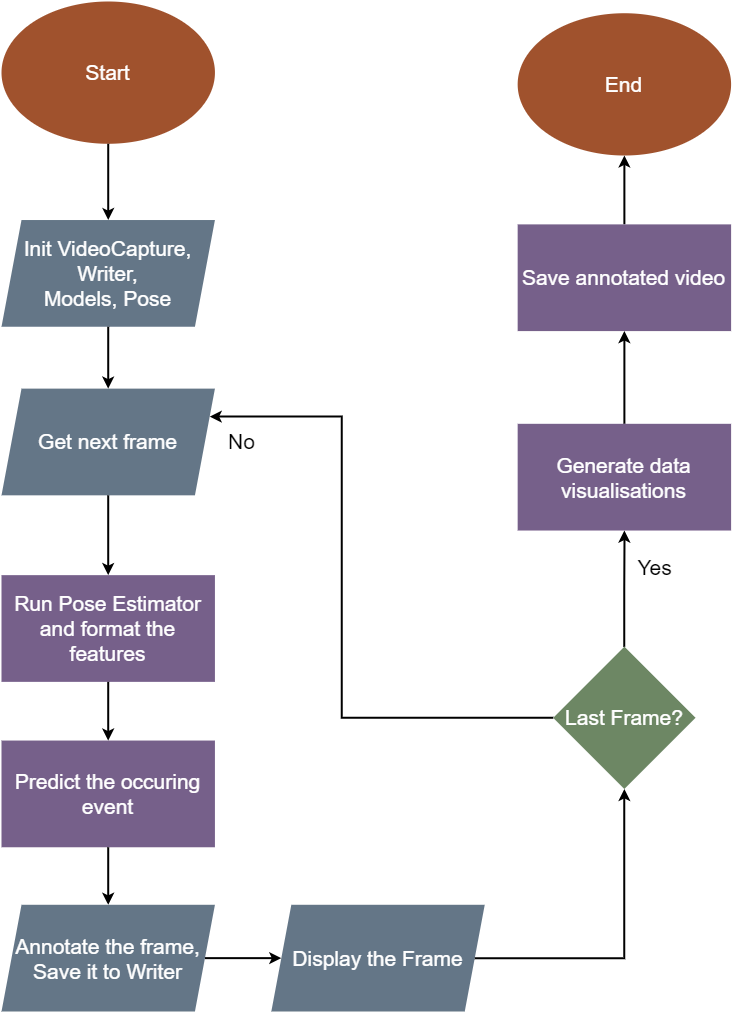

The diagram above was exported from draw.io. Its source (the exported page's mxGraphModel, read from the mxfile embedded in the PNG):
<mxGraphModel dx="392" dy="352" grid="1" gridSize="10" guides="1" tooltips="1" connect="1" arrows="1" fold="1" page="1" pageScale="1" pageWidth="827" pageHeight="1169" math="0" shadow="0">
  <root>
    <mxCell id="0" />
    <mxCell id="1" parent="0" />
    <mxCell id="2" value="Start" style="ellipse;whiteSpace=wrap;html=1;fillColor=#a0522d;fontColor=#ffffff;strokeColor=none;fontSize=21;strokeWidth=2;" vertex="1" parent="1">
      <mxGeometry x="80.00146637349916" y="50" width="213.42773005543123" height="142.2851270154031" as="geometry" />
    </mxCell>
    <mxCell id="3" value="End" style="ellipse;whiteSpace=wrap;html=1;fillColor=#a0522d;fontColor=#ffffff;strokeColor=none;fontSize=21;strokeWidth=2;" vertex="1" parent="1">
      <mxGeometry x="596.1693371975706" y="61.73095462095079" width="213.42773005543123" height="142.2851270154031" as="geometry" />
    </mxCell>
    <mxCell id="4" value="Init VideoCapture,&lt;br style=&quot;font-size: 21px;&quot;&gt;Writer,&lt;br style=&quot;font-size: 21px;&quot;&gt;Models, Pose" style="shape=parallelogram;perimeter=parallelogramPerimeter;whiteSpace=wrap;html=1;fixedSize=1;fillColor=#647687;fontColor=#ffffff;strokeColor=none;fontSize=21;strokeWidth=2;" vertex="1" parent="1">
      <mxGeometry x="80.00146637349916" y="268.5306557832182" width="213.42773005543123" height="106.71384526155232" as="geometry" />
    </mxCell>
    <mxCell id="16" style="edgeStyle=orthogonalEdgeStyle;rounded=0;orthogonalLoop=1;jettySize=auto;html=1;fontSize=21;strokeWidth=2;strokeColor=#000000;" edge="1" parent="1" source="2" target="4">
      <mxGeometry x="80" y="50" as="geometry" />
    </mxCell>
    <mxCell id="5" value="Get next frame" style="shape=parallelogram;perimeter=parallelogramPerimeter;whiteSpace=wrap;html=1;fixedSize=1;fillColor=#647687;fontColor=#ffffff;strokeColor=none;fontSize=21;strokeWidth=2;" vertex="1" parent="1">
      <mxGeometry x="80.00146637349916" y="437.12112407348496" width="213.42773005543123" height="106.71384526155232" as="geometry" />
    </mxCell>
    <mxCell id="17" style="edgeStyle=orthogonalEdgeStyle;rounded=0;orthogonalLoop=1;jettySize=auto;html=1;fontSize=21;strokeWidth=2;strokeColor=#000000;" edge="1" parent="1" source="4" target="5">
      <mxGeometry x="80" y="50" as="geometry" />
    </mxCell>
    <mxCell id="7" value="Run Pose Estimator and format the features" style="rounded=0;whiteSpace=wrap;html=1;fillColor=#76608a;fontColor=#ffffff;strokeColor=none;fontSize=21;strokeWidth=2;" vertex="1" parent="1">
      <mxGeometry x="80" y="623.6467083076215" width="213.42773005543123" height="106.71384526155232" as="geometry" />
    </mxCell>
    <mxCell id="18" style="edgeStyle=orthogonalEdgeStyle;rounded=0;orthogonalLoop=1;jettySize=auto;html=1;entryX=0.5;entryY=0;entryDx=0;entryDy=0;fontSize=21;strokeWidth=2;strokeColor=#000000;" edge="1" parent="1" source="5" target="7">
      <mxGeometry x="80" y="50" as="geometry" />
    </mxCell>
    <mxCell id="8" value="Predict the occuring event" style="rounded=0;whiteSpace=wrap;html=1;fillColor=#76608a;fontColor=#ffffff;strokeColor=none;fontSize=21;strokeWidth=2;" vertex="1" parent="1">
      <mxGeometry x="80" y="789.0493842841177" width="213.42773005543123" height="106.71384526155232" as="geometry" />
    </mxCell>
    <mxCell id="19" style="edgeStyle=orthogonalEdgeStyle;rounded=0;orthogonalLoop=1;jettySize=auto;html=1;fontSize=21;strokeWidth=2;strokeColor=#000000;" edge="1" parent="1" source="7" target="8">
      <mxGeometry x="80" y="50" as="geometry" />
    </mxCell>
    <mxCell id="9" value="Annotate the frame, Save it to Writer" style="shape=parallelogram;perimeter=parallelogramPerimeter;whiteSpace=wrap;html=1;fixedSize=1;fillColor=#647687;fontColor=#ffffff;strokeColor=none;fontSize=21;strokeWidth=2;" vertex="1" parent="1">
      <mxGeometry x="80" y="953.2861547384476" width="213.42773005543123" height="106.71384526155232" as="geometry" />
    </mxCell>
    <mxCell id="20" style="edgeStyle=orthogonalEdgeStyle;rounded=0;orthogonalLoop=1;jettySize=auto;html=1;fontSize=21;strokeWidth=2;strokeColor=#000000;" edge="1" parent="1" source="8" target="9">
      <mxGeometry x="80" y="50" as="geometry" />
    </mxCell>
    <mxCell id="10" value="Display the Frame" style="shape=parallelogram;perimeter=parallelogramPerimeter;whiteSpace=wrap;html=1;fixedSize=1;fillColor=#647687;fontColor=#ffffff;strokeColor=none;fontSize=21;strokeWidth=2;" vertex="1" parent="1">
      <mxGeometry x="349.8171229655475" y="953.2861547384476" width="213.42773005543123" height="106.71384526155232" as="geometry" />
    </mxCell>
    <mxCell id="21" style="edgeStyle=orthogonalEdgeStyle;rounded=0;orthogonalLoop=1;jettySize=auto;html=1;fontSize=21;strokeWidth=2;strokeColor=#000000;" edge="1" parent="1" source="9" target="10">
      <mxGeometry x="80" y="50" as="geometry" />
    </mxCell>
    <mxCell id="23" style="edgeStyle=orthogonalEdgeStyle;rounded=0;orthogonalLoop=1;jettySize=auto;html=1;entryX=1;entryY=0.25;entryDx=0;entryDy=0;fontSize=21;strokeWidth=2;strokeColor=#000000;" edge="1" parent="1" source="11" target="5">
      <mxGeometry x="80" y="50" as="geometry">
        <Array as="points">
          <mxPoint x="420.1986518046283" y="766.7613273400931" />
          <mxPoint x="420.1986518046283" y="465.2757935816579" />
        </Array>
      </mxGeometry>
    </mxCell>
    <mxCell id="11" value="Last Frame?" style="rhombus;whiteSpace=wrap;html=1;fillColor=#6d8764;fontColor=#ffffff;strokeColor=none;fontSize=21;strokeWidth=2;" vertex="1" parent="1">
      <mxGeometry x="631.7406255401424" y="695.2021257344023" width="142.28515337028745" height="142.2851270154031" as="geometry" />
    </mxCell>
    <mxCell id="22" style="edgeStyle=orthogonalEdgeStyle;rounded=0;orthogonalLoop=1;jettySize=auto;html=1;fontSize=21;strokeWidth=2;strokeColor=#000000;" edge="1" parent="1" source="10" target="11">
      <mxGeometry x="80" y="50" as="geometry" />
    </mxCell>
    <mxCell id="26" style="edgeStyle=orthogonalEdgeStyle;rounded=0;orthogonalLoop=1;jettySize=auto;html=1;fontSize=21;strokeWidth=2;strokeColor=#000000;" edge="1" parent="1" source="13" target="3">
      <mxGeometry x="80" y="50" as="geometry" />
    </mxCell>
    <mxCell id="13" value="Save annotated video" style="rounded=0;whiteSpace=wrap;html=1;fontSize=21;fillColor=#76608a;fontColor=#ffffff;strokeColor=none;strokeWidth=2;" vertex="1" parent="1">
      <mxGeometry x="596.1693371975706" y="272.884353619155" width="213.42773005543123" height="106.71384526155232" as="geometry" />
    </mxCell>
    <mxCell id="25" style="edgeStyle=orthogonalEdgeStyle;rounded=0;orthogonalLoop=1;jettySize=auto;html=1;fontSize=21;strokeWidth=2;strokeColor=#000000;" edge="1" parent="1" source="14" target="13">
      <mxGeometry x="80" y="50" as="geometry" />
    </mxCell>
    <mxCell id="14" value="Generate data visualisations" style="rounded=0;whiteSpace=wrap;html=1;fillColor=#76608a;strokeColor=none;fontColor=#ffffff;fontSize=21;strokeWidth=2;" vertex="1" parent="1">
      <mxGeometry x="596.1722699445688" y="472.31739369735635" width="213.42773005543123" height="106.71384526155232" as="geometry" />
    </mxCell>
    <mxCell id="24" style="edgeStyle=orthogonalEdgeStyle;rounded=0;orthogonalLoop=1;jettySize=auto;html=1;fontSize=21;strokeWidth=2;strokeColor=#000000;" edge="1" parent="1" source="11" target="14">
      <mxGeometry x="80" y="50" as="geometry" />
    </mxCell>
    <mxCell id="27" value="No" style="text;html=1;align=center;verticalAlign=middle;resizable=0;points=[];autosize=1;strokeColor=none;fillColor=none;fontSize=21;strokeWidth=2;" vertex="1" parent="1">
      <mxGeometry x="299.99778387873477" y="475.478889043753" width="40" height="30" as="geometry" />
    </mxCell>
    <mxCell id="28" value="Yes" style="text;html=1;align=center;verticalAlign=middle;resizable=0;points=[];autosize=1;strokeColor=none;fillColor=none;fontSize=21;strokeWidth=2;" vertex="1" parent="1">
      <mxGeometry x="708.4733516362045" y="601.354867184687" width="50" height="30" as="geometry" />
    </mxCell>
  </root>
</mxGraphModel>